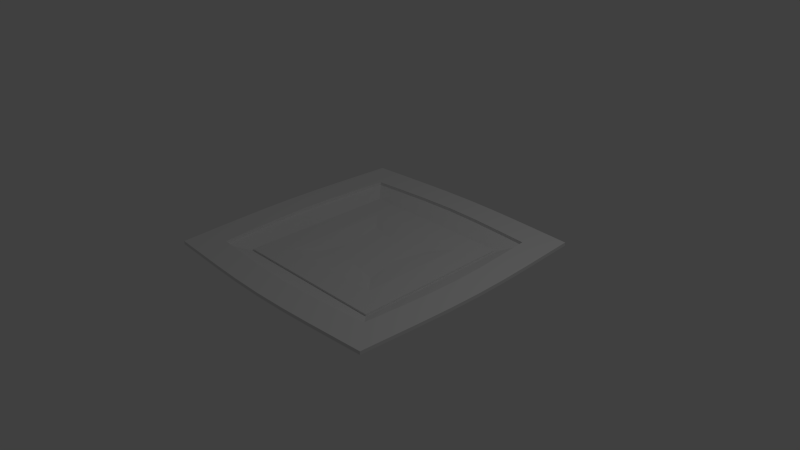 # Source: plate_bare.blend  (saved by Blender 2.73.0; exported with 4.5.12 LTS)
import bpy
from mathutils import Matrix  # noqa: F401  (used for matrix-valued properties, if any)

bpy.ops.wm.read_factory_settings(use_empty=True)
scene = bpy.context.scene
scene.name = 'Scene'

# ---- collections
col_collection_1 = bpy.data.collections.new('Collection 1'); scene.collection.children.link(col_collection_1)

# ---- materials (node trees are filled in below, after node groups)
mat_material = bpy.data.materials.new('Material')
mat_material.alpha_threshold = 0.0
mat_material.use_transparent_shadow = False
mat_material.roughness = 0.5
mat_material.line_color = (0.0, 0.0, 0.0, 1.0)

# ---- material node trees

# ---- world
world_world = bpy.data.worlds.new('World'); scene.world = world_world
world_world.color = (0.05088, 0.05088, 0.05088)
world_world.use_sun_shadow = False
world_world.sun_shadow_jitter_overblur = 0.0
world_world.cycles.sampling_method = 'MANUAL'
world_world.cycles.sample_map_resolution = 256

# ---- cameras
cam_camera = bpy.data.cameras.new('Camera')
cam_camera.clip_end = 100.0
cam_camera.lens = 35.0
cam_camera.sensor_width = 32.0
cam_camera.sensor_height = 18.0
cam_camera.ortho_scale = 7.314
cam_camera.dof.focus_distance = 0.0
cam_camera.dof.aperture_fstop = 128.0

# ---- lights
light_lamp = bpy.data.lights.new('Lamp', 'POINT')
light_lamp.transmission_factor = 0.0
light_lamp.cutoff_distance = 30.0
light_lamp.energy = 100.0
light_lamp.shadow_buffer_clip_start = 1.001
light_lamp.shadow_soft_size = 0.1
light_lamp.shadow_maximum_resolution = 0.006
light_lamp.use_absolute_resolution = True
light_lamp.cycles.use_multiple_importance_sampling = False

# ---- meshes
me_cube_001 = bpy.data.meshes.new('Cube.001')
me_cube_001.from_pydata([(-0.8526, -0.8526, -0.8526), (-0.8526, 0.8526, -0.8526), (0.8526, 0.8526, -0.8526), (0.8526, -0.8526, -0.8526), (-0.8526, -0.8526, 0.8526), (-0.8526, 0.8526, 0.8526), (0.8526, 0.8526, 0.8526), (0.8526, -0.8526, 0.8526), (1.137, 1.191, -1.626), (1.137, -1.083, -1.626), (-1.137, -1.083, -1.626), (-1.137, 1.191, -1.626), (1.137, 1.191, -3.163), (1.137, -1.083, -3.163), (-1.137, -1.083, -3.163), (-1.137, 1.191, -3.163), (1.137, 0.0543, -3.163), (2.514e-07, 1.191, -3.163), (-5.841e-07, -1.083, -3.163), (-1.137, 0.0543, -3.163), (1.137, -0.5141, -3.163), (-0.5684, 1.191, -3.163), (-0.5684, -1.083, -3.163), (-1.137, 0.6227, -3.163), (1.137, 0.6227, -3.163), (0.5684, 1.191, -3.163), (0.5684, -1.083, -3.163), (-1.137, -0.5141, -3.163), (-3.125e-07, -0.3288, -3.211), (-3.096e-08, 0.4374, -3.211), (0.3831, 0.0543, -3.211), (-0.3831, 0.0543, -3.211), (-0.4847, 0.539, -3.211), (0.4847, 0.539, -3.211), (0.4847, -0.4304, -3.211), (-0.4847, -0.4304, -3.211), (1.137, -0.7984, -3.163), (-0.8527, 1.191, -3.163), (-0.8527, -1.083, -3.163), (-1.137, 0.907, -3.163), (1.137, 0.3385, -3.163), (0.2842, 1.191, -3.163), (0.2842, -1.083, -3.163), (-1.137, -0.2299, -3.163), (-5.811e-07, -1.041, -3.211), (1.095, 0.0543, -3.211), (1.137, -0.2299, -3.163), (-0.2842, 1.191, -3.163), (-0.2842, -1.083, -3.163), (-1.137, 0.3385, -3.163), (1.137, 0.907, -3.163), (0.8527, 1.191, -3.163), (0.8527, -1.083, -3.163), (-1.137, -0.7984, -3.163), (2.235e-07, 1.149, -3.211), (-1.095, 0.0543, -3.211), (-0.4197, 0.2642, -3.211), (-0.7299, 1.149, -3.211), (-0.2099, 0.474, -3.211), (-1.095, 0.7842, -3.211), (0.4197, 0.2642, -3.211), (0.7299, 1.149, -3.211), (1.095, 0.7842, -3.211), (0.2099, 0.474, -3.211), (0.7299, -1.041, -3.211), (0.4197, -0.1556, -3.211), (1.095, -0.6756, -3.211), (0.2099, -0.3654, -3.211), (-0.7299, -1.041, -3.211), (-0.4197, -0.1556, -3.211), (-0.2099, -0.3654, -3.211), (-1.095, -0.6756, -3.211), (-1.095, -0.3107, -3.211), (-0.365, -1.041, -3.211), (1.095, -0.3107, -3.211), (1.095, -1.041, -3.211), (0.365, 1.149, -3.211), (1.095, 1.149, -3.211), (1.095, 0.4193, -3.211), (-1.095, 1.149, -3.211), (-0.365, 1.149, -3.211), (-1.095, 0.4193, -3.211), (0.365, -1.041, -3.211), (-1.095, -1.041, -3.211), (-0.365, 1.149, -3.884), (-0.7299, 1.149, -3.884), (-0.7299, 0.7842, -3.884), (-0.365, 0.7842, -3.884), (1.095, 0.4193, -3.884), (0.7299, 0.4193, -3.884), (0.7299, 0.0543, -3.884), (1.095, 0.0543, -3.884), (1.095, 1.149, -3.884), (0.7299, 1.149, -3.884), (0.7299, 0.7842, -3.884), (1.095, 0.7842, -3.884), (0.365, 1.149, -3.884), (2.235e-07, 1.149, -3.884), (8.941e-08, 0.7842, -3.884), (0.365, 0.7842, -3.884), (1.095, -0.3107, -3.884), (0.7299, -0.3107, -3.884), (0.7299, -0.6756, -3.884), (1.095, -0.6756, -3.884), (-0.7299, -0.3107, -3.884), (-1.095, -0.3107, -3.884), (-1.095, -0.6756, -3.884), (-0.7299, -0.6756, -3.884), (-0.7299, 0.0543, -3.884), (-1.095, 0.0543, -3.884), (-1.095, -0.3107, -3.884), (-0.7299, -0.3107, -3.884), (-4.47e-07, -0.6756, -3.884), (-0.365, -0.6756, -3.884), (-0.365, -1.041, -3.884), (-5.811e-07, -1.041, -3.884), (-0.365, -0.6756, -3.884), (-0.7299, -0.6756, -3.884), (-0.7299, -1.041, -3.884), (-0.365, -1.041, -3.884), (1.095, 0.0543, -3.884), (0.7299, 0.0543, -3.884), (0.7299, -0.3107, -3.884), (1.095, -0.3107, -3.884), (1.095, -0.6756, -3.884), (0.7299, -0.6756, -3.884), (0.7299, -1.041, -3.884), (1.095, -1.041, -3.884), (0.7299, 1.149, -3.884), (0.365, 1.149, -3.884), (0.365, 0.7842, -3.884), (0.7299, 0.7842, -3.884), (1.095, 0.7842, -3.884), (0.7299, 0.7842, -3.884), (0.7299, 0.4193, -3.884), (1.095, 0.4193, -3.884), (-0.7299, 1.149, -3.884), (-1.095, 1.149, -3.884), (-1.095, 0.7842, -3.884), (-0.7299, 0.7842, -3.884), (2.235e-07, 1.149, -3.884), (-0.365, 1.149, -3.884), (-0.365, 0.7842, -3.884), (8.941e-08, 0.7842, -3.884), (-0.7299, 0.4193, -3.884), (-1.095, 0.4193, -3.884), (-1.095, 0.0543, -3.884), (-0.7299, 0.0543, -3.884), (-0.7299, 0.7842, -3.884), (-1.095, 0.7842, -3.884), (-1.095, 0.4193, -3.884), (-0.7299, 0.4193, -3.884), (0.7299, -0.6756, -3.884), (0.365, -0.6756, -3.884), (0.365, -1.041, -3.884), (0.7299, -1.041, -3.884), (0.365, -0.6756, -3.884), (-4.47e-07, -0.6756, -3.884), (-5.811e-07, -1.041, -3.884), (0.365, -1.041, -3.884), (-0.7299, -0.6756, -3.884), (-1.095, -0.6756, -3.884), (-1.095, -1.041, -3.884), (-0.7299, -1.041, -3.884), (1.722, 1.776, -5.548), (1.722, -1.668, -5.548), (-1.722, -1.668, -5.548), (-1.722, 1.776, -5.548), (1.801, 0.0543, -5.548), (4.768e-07, 1.856, -5.548), (-8.471e-07, -1.747, -5.548), (-1.801, 0.0543, -5.548), (1.773, -0.8321, -5.548), (-0.8864, 1.827, -5.548), (-0.8864, -1.719, -5.548), (-1.773, 0.9407, -5.548), (1.773, 0.9407, -5.548), (0.8864, 1.827, -5.548), (0.8864, -1.719, -5.548), (-1.773, -0.8321, -5.548), (1.747, -1.256, -5.548), (-1.31, 1.802, -5.548), (-1.31, -1.693, -5.548), (-1.747, 1.365, -5.548), (1.793, 0.5026, -5.548), (0.4483, 1.848, -5.548), (0.4483, -1.739, -5.548), (-1.793, -0.394, -5.548), (-7.082e-07, -1.364, -5.548), (1.419, 0.0543, -5.548), (1.793, -0.394, -5.548), (-0.4483, 1.848, -5.548), (-0.4483, -1.739, -5.548), (-1.793, 0.5026, -5.548), (1.747, 1.365, -5.548), (1.31, 1.802, -5.548), (1.31, -1.693, -5.548), (-1.747, -1.256, -5.548), (3.345e-07, 1.473, -5.548), (-1.419, 0.0543, -5.548), (-0.9155, 1.428, -5.548), (-1.373, 0.9698, -5.548), (0.9155, 1.428, -5.548), (1.373, 0.9698, -5.548), (0.9155, -1.319, -5.548), (1.373, -0.8612, -5.548), (-0.9155, -1.319, -5.548), (-1.373, -0.8612, -5.548), (-1.405, -0.414, -5.548), (-0.4683, -1.351, -5.548), (1.405, -0.414, -5.548), (1.339, -1.285, -5.548), (0.4683, 1.459, -5.548), (1.339, 1.394, -5.548), (1.405, 0.5226, -5.548), (-1.339, 1.394, -5.548), (-0.4683, 1.459, -5.548), (-1.405, 0.5226, -5.548), (0.4683, -1.351, -5.548), (-1.339, -1.285, -5.548), (1.722, 1.776, -6.69), (1.722, -1.668, -6.69), (-1.722, -1.668, -6.69), (-1.722, 1.776, -6.69), (1.801, 0.0543, -6.69), (4.768e-07, 1.856, -6.69), (-8.471e-07, -1.747, -6.69), (-1.801, 0.0543, -6.69), (1.773, -0.8321, -6.69), (-0.8864, 1.827, -6.69), (-0.8864, -1.719, -6.69), (-1.773, 0.9407, -6.69), (1.773, 0.9407, -6.69), (0.8864, 1.827, -6.69), (0.8864, -1.719, -6.69), (-1.773, -0.8321, -6.69), (1.747, -1.256, -6.69), (-1.31, 1.802, -6.69), (-1.31, -1.693, -6.69), (-1.747, 1.365, -6.69), (1.793, 0.5026, -6.69), (0.4483, 1.848, -6.69), (0.4483, -1.739, -6.69), (-1.793, -0.394, -6.69), (-7.082e-07, -1.364, -6.69), (1.419, 0.0543, -6.69), (1.793, -0.394, -6.69), (-0.4483, 1.848, -6.69), (-0.4483, -1.739, -6.69), (-1.793, 0.5026, -6.69), (1.747, 1.365, -6.69), (1.31, 1.802, -6.69), (1.31, -1.693, -6.69), (-1.747, -1.256, -6.69), (3.345e-07, 1.473, -6.69), (-1.419, 0.0543, -6.69), (-0.9155, 1.428, -6.69), (-1.373, 0.9698, -6.69), (0.9155, 1.428, -6.69), (1.373, 0.9698, -6.69), (0.9155, -1.319, -6.69), (1.373, -0.8612, -6.69), (-0.9155, -1.319, -6.69), (-1.373, -0.8612, -6.69), (-1.405, -0.414, -6.69), (-0.4683, -1.351, -6.69), (1.405, -0.414, -6.69), (1.339, -1.285, -6.69), (0.4683, 1.459, -6.69), (1.339, 1.394, -6.69), (1.405, 0.5226, -6.69), (-1.339, 1.394, -6.69), (-0.4683, 1.459, -6.69), (-1.405, 0.5226, -6.69), (0.4683, -1.351, -6.69), (-1.339, -1.285, -6.69)], [], [(4, 5, 1, 0), (5, 6, 2, 1), (6, 7, 3, 2), (7, 4, 0, 3), (0, 1, 2, 3), (7, 6, 5, 4), (8, 11, 10, 9), (48, 192, 170, 18), (8, 9, 13, 36, 20, 46, 16, 40, 24, 50, 12), (9, 10, 14, 38, 22, 48, 18, 42, 26, 52, 13), (10, 11, 15, 39, 23, 49, 19, 43, 27, 53, 14), (12, 51, 25, 41, 17, 47, 21, 37, 15, 11, 8), (57, 200, 216, 80), (77, 213, 203, 62), (189, 245, 266, 210), (40, 184, 176, 24), (176, 232, 250, 194), (200, 256, 272, 216), (196, 252, 221, 165), (15, 167, 183, 39), (212, 268, 258, 202), (64, 204, 218, 82), (17, 169, 191, 47), (33, 60, 30, 65, 34, 67, 28, 70, 35, 69, 31, 56, 32, 58, 29, 63), (170, 226, 242, 186), (186, 242, 234, 178), (20, 172, 190, 46), (80, 216, 198, 54), (203, 259, 270, 214), (210, 266, 261, 205), (54, 198, 212, 76), (27, 179, 197, 53), (175, 231, 249, 193), (39, 183, 175, 23), (14, 166, 182, 38), (216, 272, 254, 198), (164, 220, 251, 195), (46, 190, 168, 16), (76, 212, 202, 61), (53, 197, 166, 14), (26, 178, 196, 52), (38, 182, 174, 22), (37, 181, 167, 15), (62, 203, 214, 78), (185, 241, 225, 169), (218, 274, 244, 188), (52, 196, 165, 13), (51, 195, 177, 25), (214, 270, 245, 189), (21, 173, 181, 37), (13, 165, 180, 36), (177, 233, 241, 185), (209, 265, 262, 206), (78, 214, 189, 45), (45, 189, 210, 74), (174, 230, 248, 192), (194, 250, 220, 164), (19, 171, 187, 43), (211, 267, 260, 204), (68, 206, 219, 83), (84, 87, 86, 85), (57, 80, 84, 85), (32, 57, 85, 86), (58, 32, 86, 87), (80, 58, 87, 84), (88, 91, 90, 89), (60, 78, 88, 89), (30, 60, 89, 90), (45, 30, 90, 91), (78, 45, 91, 88), (92, 95, 94, 93), (61, 77, 92, 93), (33, 61, 93, 94), (62, 33, 94, 95), (77, 62, 95, 92), (96, 99, 98, 97), (54, 76, 96, 97), (29, 54, 97, 98), (63, 29, 98, 99), (76, 63, 99, 96), (100, 103, 102, 101), (65, 74, 100, 101), (34, 65, 101, 102), (66, 34, 102, 103), (74, 66, 103, 100), (104, 107, 106, 105), (72, 69, 104, 105), (71, 72, 105, 106), (35, 71, 106, 107), (69, 35, 107, 104), (108, 111, 110, 109), (55, 31, 108, 109), (72, 55, 109, 110), (69, 72, 110, 111), (31, 69, 111, 108), (112, 115, 114, 113), (70, 28, 112, 113), (73, 70, 113, 114), (44, 73, 114, 115), (28, 44, 115, 112), (116, 119, 118, 117), (35, 70, 116, 117), (68, 35, 117, 118), (73, 68, 118, 119), (70, 73, 119, 116), (120, 123, 122, 121), (30, 45, 120, 121), (65, 30, 121, 122), (74, 65, 122, 123), (45, 74, 123, 120), (124, 127, 126, 125), (34, 66, 124, 125), (64, 34, 125, 126), (75, 64, 126, 127), (66, 75, 127, 124), (128, 131, 130, 129), (76, 61, 128, 129), (63, 76, 129, 130), (33, 63, 130, 131), (61, 33, 131, 128), (132, 135, 134, 133), (33, 62, 132, 133), (60, 33, 133, 134), (78, 60, 134, 135), (62, 78, 135, 132), (136, 139, 138, 137), (79, 57, 136, 137), (59, 79, 137, 138), (32, 59, 138, 139), (57, 32, 139, 136), (140, 143, 142, 141), (80, 54, 140, 141), (58, 80, 141, 142), (29, 58, 142, 143), (54, 29, 143, 140), (144, 147, 146, 145), (81, 56, 144, 145), (55, 81, 145, 146), (31, 55, 146, 147), (56, 31, 147, 144), (148, 151, 150, 149), (59, 32, 148, 149), (81, 59, 149, 150), (56, 81, 150, 151), (32, 56, 151, 148), (152, 155, 154, 153), (67, 34, 152, 153), (82, 67, 153, 154), (64, 82, 154, 155), (34, 64, 155, 152), (156, 159, 158, 157), (28, 67, 156, 157), (44, 28, 157, 158), (82, 44, 158, 159), (67, 82, 159, 156), (160, 163, 162, 161), (71, 35, 160, 161), (83, 71, 161, 162), (68, 83, 162, 163), (35, 68, 163, 160), (168, 224, 240, 184), (204, 260, 274, 218), (202, 258, 269, 213), (184, 240, 232, 176), (191, 247, 229, 173), (188, 244, 265, 209), (193, 249, 227, 171), (167, 223, 239, 183), (66, 205, 211, 75), (47, 191, 173, 21), (59, 201, 215, 79), (82, 218, 188, 44), (25, 177, 185, 41), (44, 188, 209, 73), (16, 168, 184, 40), (55, 199, 217, 81), (22, 174, 192, 48), (49, 193, 171, 19), (41, 185, 169, 17), (42, 186, 178, 26), (73, 209, 206, 68), (81, 217, 201, 59), (71, 207, 208, 72), (23, 175, 193, 49), (50, 194, 164, 12), (75, 211, 204, 64), (79, 215, 200, 57), (83, 219, 207, 71), (18, 170, 186, 42), (43, 187, 179, 27), (74, 210, 205, 66), (61, 202, 213, 77), (36, 180, 172, 20), (72, 208, 199, 55), (24, 176, 194, 50), (12, 164, 195, 51), (232, 240, 270, 259), (240, 224, 245, 270), (251, 269, 258, 233), (220, 250, 269, 251), (250, 232, 259, 269), (241, 268, 254, 225), (233, 258, 268, 241), (228, 236, 267, 261), (236, 221, 252, 267), (224, 246, 266, 245), (246, 228, 261, 266), (244, 226, 248, 265), (255, 264, 243, 227), (264, 263, 235, 243), (265, 248, 230, 262), (267, 252, 234, 260), (271, 257, 231, 239), (273, 255, 227, 249), (274, 242, 226, 244), (275, 238, 222, 253), (229, 256, 271, 237), (237, 271, 239, 223), (225, 254, 272, 247), (247, 272, 256, 229), (257, 273, 249, 231), (260, 234, 242, 274), (262, 230, 238, 275), (263, 275, 253, 235), (187, 243, 235, 179), (219, 275, 263, 207), (171, 227, 243, 187), (207, 263, 264, 208), (180, 236, 228, 172), (198, 254, 268, 212), (165, 221, 236, 180), (197, 253, 222, 166), (199, 255, 273, 217), (195, 251, 233, 177), (190, 246, 224, 168), (201, 257, 271, 215), (206, 262, 275, 219), (208, 264, 255, 199), (173, 229, 237, 181), (213, 269, 259, 203), (217, 273, 257, 201), (181, 237, 223, 167), (178, 234, 252, 196), (169, 225, 247, 191), (182, 238, 230, 174), (166, 222, 238, 182), (179, 235, 253, 197), (205, 261, 267, 211), (192, 248, 226, 170), (215, 271, 256, 200), (172, 228, 246, 190), (183, 239, 231, 175)])
_uv = me_cube_001.uv_layers.new(name='UVMap')
_uv.uv.foreach_set('vector', [0.8899, 0.126, 0.8899, 0.252, 0.7639, 0.252, 0.7639, 0.126, 0.1681, 1.0, 0.1681, 0.874, 0.2942, 0.874, 0.2942, 1.0, 0.7756, 0.626, 0.7756, 0.5, 0.9016, 0.5, 0.9016, 0.626, 0.7756, 0.5, 0.7756, 0.374, 0.9016, 0.374, 0.9016, 0.5, 0.1681, 0.874, 0.1681, 0.748, 0.2942, 0.748, 0.2942, 0.874, 0.7639, 2.643e-08, 0.8899, 0.0, 0.8899, 0.126, 0.7639, 0.126, 0.1681, 0.748, 0.1681, 0.916, 3.525e-08, 0.916, 0.0, 0.748, 0.4029, 0.1136, 0.4151, 0.2896, 0.3819, 0.2896, 0.3819, 0.1136, 0.7206, 0.374, 0.5525, 0.374, 0.5525, 0.2604, 0.5735, 0.2604, 0.5945, 0.2604, 0.6156, 0.2604, 0.6366, 0.2604, 0.6576, 0.2604, 0.6786, 0.2604, 0.6996, 0.2604, 0.7206, 0.2604, 0.2979, 0.0, 0.466, 5.285e-08, 0.466, 0.1136, 0.445, 0.1136, 0.424, 0.1136, 0.4029, 0.1136, 0.3819, 0.1136, 0.3609, 0.1136, 0.3399, 0.1136, 0.3189, 0.1136, 0.2979, 0.1136, 0.04327, 3.523e-08, 0.2114, 0.0, 0.2114, 0.1136, 0.1903, 0.1136, 0.1693, 0.1136, 0.1483, 0.1136, 0.1273, 0.1136, 0.1063, 0.1136, 0.08529, 0.1136, 0.06428, 0.1136, 0.04327, 0.1136, 0.2114, 0.4876, 0.1903, 0.4876, 0.1693, 0.4876, 0.1483, 0.4876, 0.1273, 0.4876, 0.1063, 0.4876, 0.08529, 0.4876, 0.06428, 0.4876, 0.04327, 0.4876, 0.04327, 0.374, 0.2114, 0.374, 0.3563, 0.6312, 0.3425, 0.4584, 0.3756, 0.4584, 0.3832, 0.6312, 0.3293, 0.8883, 0.3112, 0.7156, 0.3425, 0.7156, 0.3563, 0.8883, 0.4102, 0.7156, 0.4102, 0.6312, 0.4448, 0.6312, 0.4448, 0.7156, 0.6576, 0.2604, 0.6697, 0.08442, 0.7021, 0.08441, 0.6786, 0.2604, 0.7021, 0.08441, 0.7021, 1.927e-05, 0.7334, 9.619e-06, 0.7334, 0.0844, 0.3425, 0.4584, 0.3425, 0.374, 0.3756, 0.374, 0.3756, 0.4584, 0.2851, 0.2896, 0.2851, 0.374, 0.2546, 0.374, 0.2546, 0.2896, 0.2114, 0.1136, 0.2546, 0.2896, 0.2242, 0.2896, 0.1903, 0.1136, 0.4448, 0.4584, 0.4448, 0.374, 0.4779, 0.374, 0.4779, 0.4584, 0.5543, 0.8973, 0.5406, 0.7246, 0.5737, 0.7246, 0.5813, 0.8973, 0.1273, 0.4876, 0.1273, 0.6636, 0.09417, 0.6636, 0.1063, 0.4876, 0.7639, 0.252, 0.7842, 0.2568, 0.7997, 0.2595, 0.8152, 0.2568, 0.8355, 0.252, 0.8307, 0.2723, 0.828, 0.2878, 0.8307, 0.3033, 0.8355, 0.3236, 0.8152, 0.3188, 0.7997, 0.3161, 0.7842, 0.3188, 0.7639, 0.3236, 0.7687, 0.3033, 0.7714, 0.2878, 0.7687, 0.2723, 0.3819, 0.2896, 0.3819, 0.374, 0.3488, 0.374, 0.3488, 0.2896, 0.3488, 0.2896, 0.3488, 0.374, 0.3164, 0.374, 0.3164, 0.2896, 0.5945, 0.2604, 0.571, 0.08441, 0.6034, 0.08442, 0.6156, 0.2604, 0.3832, 0.6312, 0.3756, 0.4584, 0.4102, 0.4584, 0.4102, 0.6312, 0.3425, 0.7156, 0.3425, 0.6312, 0.3756, 0.6312, 0.3756, 0.7156, 0.4448, 0.7156, 0.4448, 0.6312, 0.4779, 0.6312, 0.4779, 0.7156, 0.4102, 0.6312, 0.4102, 0.4584, 0.4448, 0.4584, 0.4372, 0.6312, 0.08529, 0.1136, 0.06178, 0.2896, 0.03043, 0.2896, 0.06428, 0.1136, 0.1928, 0.2896, 0.1928, 0.374, 0.1605, 0.374, 0.1605, 0.2896, 0.1903, 0.1136, 0.2242, 0.2896, 0.1928, 0.2896, 0.1693, 0.1136, 0.466, 0.1136, 0.5093, 0.2896, 0.4788, 0.2896, 0.445, 0.1136, 0.3756, 0.4584, 0.3756, 0.374, 0.4102, 0.374, 0.4102, 0.4584, 0.2546, 0.6636, 0.2546, 0.748, 0.2242, 0.748, 0.2242, 0.6636, 0.6156, 0.2604, 0.6034, 0.08442, 0.6366, 0.08442, 0.6366, 0.2604, 0.4372, 0.6312, 0.4448, 0.4584, 0.4779, 0.4584, 0.4642, 0.6312, 0.06428, 0.1136, 0.03043, 0.2896, 0.0, 0.2896, 0.04327, 0.1136, 0.3399, 0.1136, 0.3164, 0.2896, 0.2851, 0.2896, 0.3189, 0.1136, 0.445, 0.1136, 0.4788, 0.2896, 0.4475, 0.2896, 0.424, 0.1136, 0.06428, 0.4876, 0.03043, 0.6636, 0.0, 0.6636, 0.04327, 0.4876, 0.3563, 0.8883, 0.3425, 0.7156, 0.3756, 0.7156, 0.3832, 0.8883, 0.1605, 0.6636, 0.1605, 0.748, 0.1273, 0.748, 0.1273, 0.6636, 0.5737, 0.7246, 0.5737, 0.6402, 0.6083, 0.6402, 0.6083, 0.7246, 0.3189, 0.1136, 0.2851, 0.2896, 0.2546, 0.2896, 0.2979, 0.1136, 0.1903, 0.4876, 0.2242, 0.6636, 0.1928, 0.6636, 0.1693, 0.4876, 0.3756, 0.7156, 0.3756, 0.6312, 0.4102, 0.6312, 0.4102, 0.7156, 0.08529, 0.4876, 0.06178, 0.6636, 0.03043, 0.6636, 0.06428, 0.4876, 0.5525, 0.2604, 0.5093, 0.08439, 0.5397, 0.0844, 0.5735, 0.2604, 0.1928, 0.6636, 0.1928, 0.748, 0.1605, 0.748, 0.1605, 0.6636, 0.6429, 0.7246, 0.6429, 0.6402, 0.676, 0.6402, 0.676, 0.7246, 0.3832, 0.8883, 0.3756, 0.7156, 0.4102, 0.7156, 0.4102, 0.8883, 0.4102, 0.8883, 0.4102, 0.7156, 0.4448, 0.7156, 0.4372, 0.8883, 0.4475, 0.2896, 0.4475, 0.374, 0.4151, 0.374, 0.4151, 0.2896, 0.7334, 0.0844, 0.7334, 9.619e-06, 0.7639, 3.523e-08, 0.7639, 0.08439, 0.1273, 0.1136, 0.1273, 0.2896, 0.09417, 0.2896, 0.1063, 0.1136, 0.5093, 0.7246, 0.5093, 0.6402, 0.5406, 0.6402, 0.5406, 0.7246, 0.6622, 0.8973, 0.676, 0.7246, 0.7073, 0.7246, 0.6892, 0.8973, 0.05396, 0.9928, 0.05396, 0.9658, 0.08094, 0.9658, 0.08094, 0.9928, 0.9915, 0.947, 0.9645, 0.947, 0.9645, 0.8973, 0.9915, 0.8973, 0.9504, 0.6899, 0.9053, 0.6899, 0.9054, 0.6402, 0.9324, 0.6402, 0.9659, 0.1143, 0.9461, 0.1097, 0.9397, 0.05715, 0.9659, 0.0632, 0.4108, 0.9382, 0.4107, 0.8883, 0.4605, 0.9113, 0.4605, 0.9382, 0.7251, 0.9472, 0.7521, 0.9472, 0.7521, 0.9742, 0.7251, 0.9742, 0.6086, 0.8973, 0.6087, 0.9472, 0.559, 0.9472, 0.559, 0.9203, 0.05396, 0.9658, 0.03845, 0.9658, 0.02698, 0.916, 0.05396, 0.916, 0.2615, 0.4792, 0.2615, 0.4266, 0.3112, 0.4522, 0.3112, 0.4792, 0.902, 0.947, 0.929, 0.947, 0.929, 0.9967, 0.902, 0.9967, 0.5362, 0.9472, 0.5632, 0.9472, 0.5632, 0.9742, 0.5362, 0.9742, 0.9659, 0.04969, 0.9929, 0.04969, 0.9929, 0.09937, 0.9659, 0.09937, 0.9016, 0.5233, 0.9467, 0.5234, 0.9467, 0.5731, 0.9197, 0.5731, 0.4605, 0.8884, 0.5056, 0.8883, 0.4875, 0.9381, 0.4605, 0.9381, 0.902, 0.9967, 0.875, 0.9967, 0.875, 0.947, 0.902, 0.947, 1.0, 0.401, 1.0, 0.4279, 0.973, 0.4279, 0.973, 0.401, 0.9504, 0.6402, 0.9774, 0.6402, 0.9774, 0.6899, 0.9504, 0.6899, 0.3112, 0.4792, 0.3112, 0.5318, 0.2615, 0.5318, 0.2615, 0.5048, 0.01147, 0.916, 0.02698, 0.916, 0.02698, 0.9658, 0.0, 0.9658, 0.6584, 0.9472, 0.6584, 0.8973, 0.7081, 0.9203, 0.7081, 0.9472, 0.9774, 0.7395, 0.9504, 0.7395, 0.9504, 0.7126, 0.9774, 0.7126, 0.8899, 0.1759, 0.89, 0.126, 0.9397, 0.126, 0.9397, 0.153, 0.9461, 0.1805, 0.9659, 0.1759, 0.9659, 0.227, 0.9396, 0.233, 0.8931, 0.8973, 0.9382, 0.8974, 0.9201, 0.947, 0.8931, 0.947, 0.993, 0.1684, 0.966, 0.1684, 0.966, 0.1187, 0.993, 0.1187, 1.0, 0.374, 1.0, 0.401, 0.973, 0.401, 0.973, 0.374, 0.3113, 0.9382, 0.3112, 0.8883, 0.361, 0.9113, 0.361, 0.9382, 0.4191, 0.9879, 0.3922, 0.9879, 0.3922, 0.9382, 0.4191, 0.9382, 0.848, 0.8974, 0.8931, 0.8973, 0.8931, 0.947, 0.8662, 0.947, 0.9659, 0.05715, 0.9461, 0.05258, 0.9397, 0.0, 0.9659, 0.006048, 0.1349, 0.9658, 0.1349, 0.9928, 0.1079, 0.9928, 0.1079, 0.9658, 0.8355, 0.3046, 0.8355, 0.252, 0.8852, 0.2776, 0.8852, 0.3046, 0.9583, 0.3236, 0.9853, 0.3236, 0.9853, 0.3733, 0.9583, 0.3733, 0.9396, 0.1759, 0.9396, 0.2258, 0.8899, 0.2258, 0.8899, 0.1988, 0.9737, 0.5381, 0.9582, 0.5381, 0.9467, 0.4883, 0.9737, 0.4883, 0.6711, 0.9472, 0.6711, 0.9742, 0.6442, 0.9742, 0.6442, 0.9472, 0.1194, 0.916, 0.1349, 0.916, 0.1349, 0.9658, 0.1079, 0.9658, 0.8899, 0.09978, 0.89, 0.04989, 0.9397, 0.07281, 0.9397, 0.09978, 0.9659, 0.1759, 0.9929, 0.1759, 0.9929, 0.2256, 0.9659, 0.2256, 0.3112, 0.637, 0.3112, 0.6896, 0.2615, 0.6896, 0.2615, 0.6626, 0.5362, 0.9472, 0.5362, 0.9742, 0.5093, 0.9742, 0.5093, 0.9472, 0.9532, 0.4357, 0.973, 0.4311, 0.973, 0.4823, 0.9467, 0.4883, 0.9504, 0.7395, 0.9053, 0.7395, 0.9235, 0.6899, 0.9504, 0.6899, 0.9504, 0.7892, 0.9774, 0.7892, 0.9774, 0.8389, 0.9504, 0.8389, 0.4107, 0.8883, 0.4107, 0.9382, 0.361, 0.9382, 0.361, 0.9113, 0.6711, 0.9472, 0.6981, 0.9472, 0.6981, 0.9742, 0.6711, 0.9742, 0.3112, 0.5844, 0.3112, 0.637, 0.2615, 0.637, 0.2615, 0.61, 0.06543, 0.916, 0.08094, 0.916, 0.08094, 0.9658, 0.05396, 0.9658, 0.559, 0.8973, 0.559, 0.9472, 0.5093, 0.9244, 0.5093, 0.8974, 0.7848, 0.9968, 0.7578, 0.9968, 0.7578, 0.9471, 0.7848, 0.9471, 0.7251, 0.9472, 0.7251, 0.9742, 0.6981, 0.9742, 0.6981, 0.9472, 0.9016, 0.5731, 0.9467, 0.5732, 0.9467, 0.6229, 0.9197, 0.6229, 0.9016, 0.4239, 0.9467, 0.4238, 0.9286, 0.4736, 0.9016, 0.4736, 0.9504, 0.7395, 0.9774, 0.7395, 0.9774, 0.7892, 0.9504, 0.7892, 0.848, 0.947, 0.875, 0.947, 0.875, 0.9967, 0.848, 0.9967, 0.02698, 0.9658, 0.05396, 0.9658, 0.05396, 0.9928, 0.02698, 0.9928, 0.4875, 0.9878, 0.4605, 0.9878, 0.4605, 0.9381, 0.4875, 0.9381, 0.935, 0.252, 0.935, 0.3019, 0.8852, 0.3019, 0.8852, 0.2749, 0.9447, 0.9019, 0.9645, 0.8973, 0.9645, 0.9484, 0.9382, 0.9545, 0.9583, 0.3733, 0.9132, 0.3733, 0.9312, 0.3237, 0.9582, 0.3236, 0.1349, 0.9658, 0.1619, 0.9658, 0.1619, 0.9928, 0.1349, 0.9928, 0.9053, 0.7893, 0.9504, 0.7892, 0.9504, 0.8389, 0.9235, 0.8389, 0.9613, 0.3092, 0.9415, 0.3046, 0.935, 0.252, 0.9613, 0.2581, 0.7639, 0.3735, 0.7639, 0.3236, 0.8136, 0.3466, 0.8136, 0.3735, 0.7848, 0.9471, 0.8118, 0.9471, 0.8118, 0.9968, 0.7848, 0.9968, 0.0, 0.9928, 8.813e-09, 0.9658, 0.02698, 0.9658, 0.02698, 0.9928, 0.9504, 0.8389, 0.9774, 0.8389, 0.9774, 0.8886, 0.9504, 0.8886, 0.3382, 0.9382, 0.3652, 0.9382, 0.3652, 0.9879, 0.3382, 0.9879, 0.9016, 0.374, 0.9467, 0.3741, 0.9467, 0.4238, 0.9197, 0.4238, 0.8029, 0.8974, 0.848, 0.8973, 0.8299, 0.9471, 0.8029, 0.9471, 0.6172, 0.9472, 0.6442, 0.9472, 0.6442, 0.9742, 0.6172, 0.9742, 0.9915, 0.9967, 0.9645, 0.9967, 0.9645, 0.947, 0.9915, 0.947, 0.9397, 0.0, 0.9397, 0.04989, 0.8899, 0.04983, 0.89, 0.02286, 0.08094, 0.916, 0.09646, 0.916, 0.1079, 0.9658, 0.08094, 0.9658, 0.3112, 0.6896, 0.3112, 0.7422, 0.2615, 0.7165, 0.2615, 0.6896, 0.1079, 0.9658, 0.1079, 0.9928, 0.08094, 0.9928, 0.08094, 0.9658, 0.6584, 0.8973, 0.6584, 0.9472, 0.6087, 0.9244, 0.6087, 0.8974, 0.3112, 0.9382, 0.3382, 0.9382, 0.3382, 0.9879, 0.3112, 0.9879, 0.3112, 0.374, 0.3112, 0.4266, 0.2615, 0.4266, 0.2615, 0.3996, 0.9582, 0.5381, 0.9737, 0.5381, 0.9737, 0.5879, 0.9467, 0.5879, 0.5902, 0.9472, 0.5902, 0.9742, 0.5632, 0.9742, 0.5632, 0.9472, 0.9504, 0.8886, 0.9053, 0.8886, 0.9234, 0.839, 0.9503, 0.8389, 0.9929, 0.04969, 0.9659, 0.04969, 0.9659, 0.0, 0.9929, 0.0, 0.9132, 0.3236, 0.9131, 0.3735, 0.8634, 0.3735, 0.8634, 0.3466, 0.9532, 0.3786, 0.973, 0.374, 0.973, 0.4251, 0.9467, 0.4311, 0.9376, 0.9815, 0.9376, 0.9545, 0.9645, 0.9545, 0.9645, 0.9815, 0.966, 0.1759, 0.9462, 0.1713, 0.9397, 0.1187, 0.966, 0.1248, 0.8137, 0.3735, 0.8136, 0.3236, 0.8634, 0.3466, 0.8634, 0.3735, 0.3652, 0.9382, 0.3922, 0.9382, 0.3922, 0.9879, 0.3652, 0.9879, 0.9504, 0.7892, 0.9053, 0.7892, 0.9054, 0.7395, 0.9324, 0.7396, 0.8118, 0.9471, 0.8387, 0.9471, 0.8387, 0.9741, 0.8118, 0.9741, 0.1349, 0.916, 0.1504, 0.916, 0.1619, 0.9658, 0.1349, 0.9658, 0.2615, 0.5844, 0.2615, 0.5318, 0.3112, 0.5574, 0.3112, 0.5844, 0.4191, 0.9382, 0.4461, 0.9382, 0.4461, 0.9879, 0.4191, 0.9879, 0.7578, 0.8973, 0.7578, 0.9472, 0.7081, 0.9472, 0.7081, 0.9202, 0.5902, 0.9742, 0.5902, 0.9472, 0.6172, 0.9472, 0.6172, 0.9742, 0.9467, 0.5232, 0.9016, 0.5233, 0.9197, 0.4736, 0.9467, 0.4736, 0.9613, 0.252, 0.9883, 0.252, 0.9883, 0.3017, 0.9613, 0.3017, 0.9737, 0.6376, 0.9467, 0.6376, 0.9467, 0.5879, 0.9737, 0.5879, 0.7578, 0.8973, 0.8029, 0.8974, 0.8029, 0.9471, 0.7759, 0.9471, 0.6366, 0.08442, 0.6366, 3.016e-05, 0.6697, 2.71e-05, 0.6697, 0.08442, 0.5406, 0.7246, 0.5406, 0.6402, 0.5737, 0.6402, 0.5737, 0.7246, 0.4779, 0.4584, 0.4779, 0.374, 0.5093, 0.374, 0.5093, 0.4584, 0.6697, 0.08442, 0.6697, 2.71e-05, 0.7021, 1.927e-05, 0.7021, 0.08441, 0.09417, 0.6636, 0.09417, 0.748, 0.06178, 0.748, 0.06178, 0.6636, 0.6083, 0.7246, 0.6083, 0.6402, 0.6429, 0.6402, 0.6429, 0.7246, 0.1605, 0.2896, 0.1605, 0.374, 0.1273, 0.374, 0.1273, 0.2896, 0.2546, 0.2896, 0.2546, 0.374, 0.2242, 0.374, 0.2242, 0.2896, 0.4642, 0.8883, 0.4779, 0.7156, 0.5093, 0.7156, 0.4912, 0.8883, 0.1063, 0.4876, 0.09417, 0.6636, 0.06178, 0.6636, 0.08529, 0.4876, 0.8603, 0.8973, 0.874, 0.7246, 0.9053, 0.7246, 0.8873, 0.8973, 0.5813, 0.8973, 0.5737, 0.7246, 0.6083, 0.7246, 0.6083, 0.8973, 0.1693, 0.4876, 0.1928, 0.6636, 0.1605, 0.6636, 0.1483, 0.4876, 0.6083, 0.8973, 0.6083, 0.7246, 0.6429, 0.7246, 0.6353, 0.8973, 0.6366, 0.2604, 0.6366, 0.08442, 0.6697, 0.08442, 0.6576, 0.2604, 0.8063, 0.8973, 0.8063, 0.7246, 0.8409, 0.7246, 0.8333, 0.8973, 0.424, 0.1136, 0.4475, 0.2896, 0.4151, 0.2896, 0.4029, 0.1136, 0.1483, 0.1136, 0.1605, 0.2896, 0.1273, 0.2896, 0.1273, 0.1136, 0.1483, 0.4876, 0.1605, 0.6636, 0.1273, 0.6636, 0.1273, 0.4876, 0.3609, 0.1136, 0.3488, 0.2896, 0.3164, 0.2896, 0.3399, 0.1136, 0.6353, 0.8973, 0.6429, 0.7246, 0.676, 0.7246, 0.6622, 0.8973, 0.8333, 0.8973, 0.8409, 0.7246, 0.874, 0.7246, 0.8603, 0.8973, 0.7524, 0.8973, 0.7386, 0.7246, 0.7717, 0.7246, 0.7793, 0.8973, 0.1693, 0.1136, 0.1928, 0.2896, 0.1605, 0.2896, 0.1483, 0.1136, 0.6996, 0.2604, 0.7334, 0.0844, 0.7639, 0.08439, 0.7206, 0.2604, 0.5273, 0.8973, 0.5093, 0.7246, 0.5406, 0.7246, 0.5543, 0.8973, 0.3293, 0.6312, 0.3112, 0.4584, 0.3425, 0.4584, 0.3563, 0.6312, 0.7254, 0.8973, 0.7073, 0.7246, 0.7386, 0.7246, 0.7524, 0.8973, 0.3819, 0.1136, 0.3819, 0.2896, 0.3488, 0.2896, 0.3609, 0.1136, 0.1063, 0.1136, 0.09417, 0.2896, 0.06178, 0.2896, 0.08529, 0.1136, 0.4372, 0.8883, 0.4448, 0.7156, 0.4779, 0.7156, 0.4642, 0.8883, 0.4642, 0.6312, 0.4779, 0.4584, 0.5093, 0.4584, 0.4912, 0.6312, 0.5735, 0.2604, 0.5397, 0.0844, 0.571, 0.08441, 0.5945, 0.2604, 0.7793, 0.8973, 0.7717, 0.7246, 0.8063, 0.7246, 0.8063, 0.8973, 0.6786, 0.2604, 0.7021, 0.08441, 0.7334, 0.0844, 0.6996, 0.2604, 0.2114, 0.4876, 0.2546, 0.6636, 0.2242, 0.6636, 0.1903, 0.4876, 0.5745, 0.3773, 0.6069, 0.3752, 0.6059, 0.4039, 0.5729, 0.4068, 0.6069, 0.3752, 0.64, 0.374, 0.6405, 0.4023, 0.6059, 0.4039, 0.5115, 0.4126, 0.5416, 0.4099, 0.5397, 0.4413, 0.5102, 0.444, 0.5128, 0.3821, 0.5432, 0.3797, 0.5416, 0.4099, 0.5115, 0.4126, 0.5432, 0.3797, 0.5745, 0.3773, 0.5729, 0.4068, 0.5416, 0.4099, 0.5093, 0.4763, 0.5379, 0.4744, 0.5375, 0.509, 0.5093, 0.5095, 0.5102, 0.444, 0.5397, 0.4413, 0.5379, 0.4744, 0.5093, 0.4763, 0.7056, 0.3749, 0.7369, 0.3762, 0.7396, 0.4063, 0.7082, 0.4044, 0.7369, 0.3762, 0.7674, 0.3776, 0.7698, 0.4079, 0.7396, 0.4063, 0.64, 0.374, 0.6732, 0.374, 0.6751, 0.4027, 0.6405, 0.4023, 0.6732, 0.374, 0.7056, 0.3749, 0.7082, 0.4044, 0.6751, 0.4027, 0.7473, 0.5052, 0.7756, 0.5047, 0.7756, 0.5378, 0.7469, 0.5398, 0.6443, 0.6119, 0.6789, 0.6102, 0.6779, 0.639, 0.6448, 0.6402, 0.6789, 0.6102, 0.7119, 0.6073, 0.7103, 0.6369, 0.6779, 0.639, 0.7469, 0.5398, 0.7756, 0.5378, 0.7746, 0.5702, 0.7451, 0.5729, 0.7396, 0.4063, 0.7698, 0.4079, 0.7723, 0.4392, 0.7427, 0.4376, 0.5452, 0.6078, 0.5766, 0.6098, 0.5792, 0.6392, 0.5479, 0.6379, 0.6097, 0.6115, 0.6443, 0.6119, 0.6448, 0.6402, 0.6117, 0.6402, 0.7456, 0.4706, 0.7744, 0.4716, 0.7756, 0.5047, 0.7473, 0.5052, 0.7432, 0.6043, 0.7733, 0.6016, 0.772, 0.632, 0.7416, 0.6344, 0.5125, 0.5749, 0.5421, 0.5765, 0.5452, 0.6078, 0.515, 0.6062, 0.515, 0.6062, 0.5452, 0.6078, 0.5479, 0.6379, 0.5174, 0.6366, 0.5093, 0.5095, 0.5375, 0.509, 0.5392, 0.5436, 0.5104, 0.5426, 0.5104, 0.5426, 0.5392, 0.5436, 0.5421, 0.5765, 0.5125, 0.5749, 0.5766, 0.6098, 0.6097, 0.6115, 0.6117, 0.6402, 0.5792, 0.6392, 0.7427, 0.4376, 0.7723, 0.4392, 0.7744, 0.4716, 0.7456, 0.4706, 0.7451, 0.5729, 0.7746, 0.5702, 0.7733, 0.6016, 0.7432, 0.6043, 0.7119, 0.6073, 0.7432, 0.6043, 0.7416, 0.6344, 0.7103, 0.6369, 0.09417, 0.2896, 0.09417, 0.374, 0.06178, 0.374, 0.06178, 0.2896, 0.7073, 0.7246, 0.7073, 0.6402, 0.7386, 0.6402, 0.7386, 0.7246, 0.1273, 0.2896, 0.1273, 0.374, 0.09417, 0.374, 0.09417, 0.2896, 0.7386, 0.7246, 0.7386, 0.6402, 0.7717, 0.6402, 0.7717, 0.7246, 0.5397, 0.0844, 0.5397, 9.584e-06, 0.571, 1.927e-05, 0.571, 0.08441, 0.4102, 0.4584, 0.4102, 0.374, 0.4448, 0.374, 0.4448, 0.4584, 0.5093, 0.08439, 0.5093, 0.0, 0.5397, 9.584e-06, 0.5397, 0.0844, 0.03043, 0.2896, 0.03043, 0.374, 0.0, 0.374, 0.0, 0.2896, 0.8063, 0.7246, 0.8063, 0.6402, 0.8409, 0.6402, 0.8409, 0.7246, 0.2242, 0.6636, 0.2242, 0.748, 0.1928, 0.748, 0.1928, 0.6636, 0.6034, 0.08442, 0.6034, 2.71e-05, 0.6366, 3.016e-05, 0.6366, 0.08442, 0.874, 0.7246, 0.874, 0.6402, 0.9053, 0.6402, 0.9053, 0.7246, 0.676, 0.7246, 0.676, 0.6402, 0.7073, 0.6402, 0.7073, 0.7246, 0.7717, 0.7246, 0.7717, 0.6402, 0.8063, 0.6402, 0.8063, 0.7246, 0.06178, 0.6636, 0.06178, 0.748, 0.03043, 0.748, 0.03043, 0.6636, 0.3112, 0.7156, 0.3112, 0.6312, 0.3425, 0.6312, 0.3425, 0.7156, 0.8409, 0.7246, 0.8409, 0.6402, 0.874, 0.6402, 0.874, 0.7246, 0.03043, 0.6636, 0.03043, 0.748, 3.525e-08, 0.748, 0.0, 0.6636, 0.3164, 0.2896, 0.3164, 0.374, 0.2851, 0.374, 0.2851, 0.2896, 0.1273, 0.6636, 0.1273, 0.748, 0.09417, 0.748, 0.09417, 0.6636, 0.4788, 0.2896, 0.4788, 0.374, 0.4475, 0.374, 0.4475, 0.2896, 0.5093, 0.2896, 0.5093, 0.374, 0.4788, 0.374, 0.4788, 0.2896, 0.06178, 0.2896, 0.06178, 0.374, 0.03043, 0.374, 0.03043, 0.2896, 0.4779, 0.7156, 0.4779, 0.6312, 0.5093, 0.6312, 0.5093, 0.7156, 0.4151, 0.2896, 0.4151, 0.374, 0.3819, 0.374, 0.3819, 0.2896, 0.3112, 0.4584, 0.3112, 0.374, 0.3425, 0.374, 0.3425, 0.4584, 0.571, 0.08441, 0.571, 1.927e-05, 0.6034, 2.71e-05, 0.6034, 0.08442, 0.2242, 0.2896, 0.2242, 0.374, 0.1928, 0.374, 0.1928, 0.2896])
me_cube_001.materials.append(mat_material)
me_cube_001.use_remesh_preserve_volume = False
me_cube_001.use_remesh_preserve_attributes = False
me_cube_001.use_mirror_vertex_groups = False
me_cube_001.update()

# ---- objects
ob_cube_001 = bpy.data.objects.new('Cube.001', me_cube_001)
ob_lamp = bpy.data.objects.new('Lamp', light_lamp)
ob_camera = bpy.data.objects.new('Camera', cam_camera)

# ---- transforms, parenting, visibility, modifiers, constraints
ob_cube_001.location = (0.0, -0.0543, -0.08886)
ob_cube_001.scale = (1.0, 1.0, -0.03995)
ob_cube_001.lineart.crease_threshold = 0.0
ob_lamp.location = (4.076, 1.005, 5.904)
ob_lamp.rotation_euler = (0.6503, 0.05522, 1.866)
ob_lamp.scale = (1.0, 1.0, 1.0)
ob_lamp.lock_rotations_4d = False
ob_lamp.empty_display_type = 'ARROWS'
ob_lamp.color = (0.0, 0.0, 0.0, 0.0)
ob_lamp.lineart.crease_threshold = 0.0
ob_camera.location = (7.481, -6.508, 5.344)
ob_camera.rotation_euler = (1.109, 0.01082, 0.8149)
ob_camera.scale = (1.0, 1.0, 1.0)
ob_camera.lock_rotations_4d = False
ob_camera.empty_display_type = 'ARROWS'
ob_camera.color = (0.0, 0.0, 0.0, 0.0)
ob_camera.display_type = 'WIRE'
ob_camera.lineart.crease_threshold = 0.0

# ---- collection membership
col_collection_1.objects.link(ob_cube_001)
col_collection_1.objects.link(ob_lamp)
col_collection_1.objects.link(ob_camera)

# ---- scene / render settings (as saved in the file)
scene.camera = ob_camera
scene.frame_start = 1; scene.frame_end = 250; scene.frame_set(1)
scene.render.engine = 'BLENDER_EEVEE_NEXT'
scene.render.resolution_percentage = 50
scene.render.dither_intensity = 0.0
scene.cycles.use_denoising = False
scene.cycles.samples = 10
scene.cycles.sampling_pattern = 'TABULATED_SOBOL'
scene.cycles.light_sampling_threshold = 0.0
scene.cycles.use_adaptive_sampling = False
scene.cycles.use_light_tree = False
scene.cycles.blur_glossy = 0.0
scene.cycles.pixel_filter_type = 'GAUSSIAN'
scene.cycles.sample_clamp_indirect = 0.0
scene.view_settings.view_transform = 'Standard'
bpy.context.view_layer.update()
